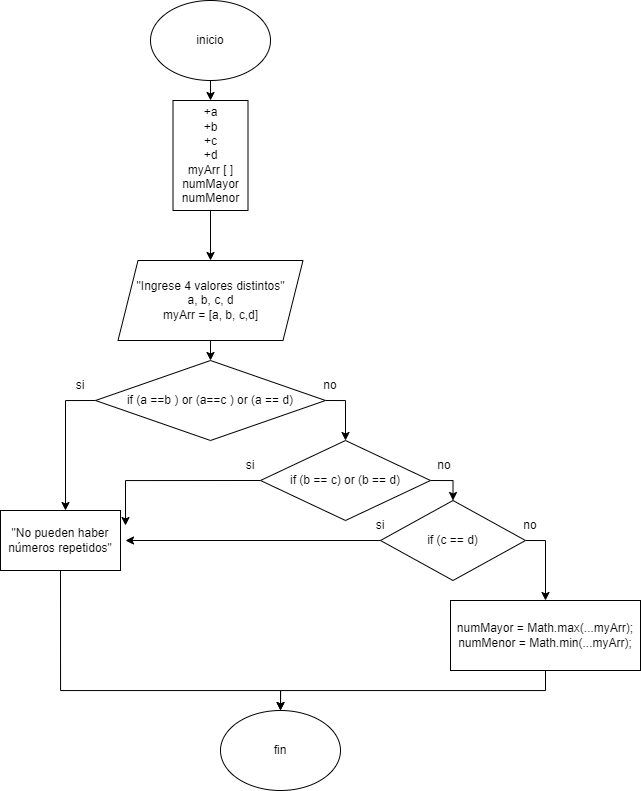

The diagram above was exported from draw.io. Its source (the exported page's mxGraphModel, read from the mxfile embedded in the PNG):
<mxGraphModel dx="1455" dy="645" grid="1" gridSize="10" guides="1" tooltips="1" connect="1" arrows="1" fold="1" page="1" pageScale="1" pageWidth="827" pageHeight="1169" math="0" shadow="0">
  <root>
    <mxCell id="0" />
    <mxCell id="1" parent="0" />
    <mxCell id="v7jsVIImtSeYC4EN-HUw-23" style="edgeStyle=orthogonalEdgeStyle;rounded=0;orthogonalLoop=1;jettySize=auto;html=1;exitX=0.5;exitY=1;exitDx=0;exitDy=0;entryX=0.5;entryY=0;entryDx=0;entryDy=0;" edge="1" parent="1" source="v7jsVIImtSeYC4EN-HUw-3" target="v7jsVIImtSeYC4EN-HUw-21">
      <mxGeometry relative="1" as="geometry" />
    </mxCell>
    <mxCell id="v7jsVIImtSeYC4EN-HUw-3" value="inicio" style="ellipse;whiteSpace=wrap;html=1;" vertex="1" parent="1">
      <mxGeometry x="150" y="10" width="120" height="80" as="geometry" />
    </mxCell>
    <mxCell id="v7jsVIImtSeYC4EN-HUw-4" value="fin" style="ellipse;whiteSpace=wrap;html=1;" vertex="1" parent="1">
      <mxGeometry x="220" y="720" width="120" height="80" as="geometry" />
    </mxCell>
    <mxCell id="v7jsVIImtSeYC4EN-HUw-38" style="edgeStyle=orthogonalEdgeStyle;rounded=0;orthogonalLoop=1;jettySize=auto;html=1;exitX=0.5;exitY=1;exitDx=0;exitDy=0;entryX=0.5;entryY=0;entryDx=0;entryDy=0;" edge="1" parent="1" source="v7jsVIImtSeYC4EN-HUw-6" target="v7jsVIImtSeYC4EN-HUw-29">
      <mxGeometry relative="1" as="geometry" />
    </mxCell>
    <mxCell id="v7jsVIImtSeYC4EN-HUw-6" value="&quot;Ingrese 4 valores distintos&quot;&lt;br&gt;a, b, c, d&lt;br&gt;myArr = [a, b, c,d]" style="shape=parallelogram;perimeter=parallelogramPerimeter;whiteSpace=wrap;html=1;fixedSize=1;" vertex="1" parent="1">
      <mxGeometry x="117.5" y="270" width="185" height="80" as="geometry" />
    </mxCell>
    <mxCell id="v7jsVIImtSeYC4EN-HUw-22" style="edgeStyle=orthogonalEdgeStyle;rounded=0;orthogonalLoop=1;jettySize=auto;html=1;exitX=0.5;exitY=1;exitDx=0;exitDy=0;entryX=0.5;entryY=0;entryDx=0;entryDy=0;" edge="1" parent="1" source="v7jsVIImtSeYC4EN-HUw-21" target="v7jsVIImtSeYC4EN-HUw-6">
      <mxGeometry relative="1" as="geometry">
        <mxPoint x="205" y="250" as="sourcePoint" />
      </mxGeometry>
    </mxCell>
    <mxCell id="v7jsVIImtSeYC4EN-HUw-21" value="+a&lt;br&gt;+b&lt;br&gt;+c&lt;br&gt;+d&lt;br&gt;myArr [ ]&lt;br&gt;numMayor&lt;br&gt;numMenor" style="rounded=0;whiteSpace=wrap;html=1;" vertex="1" parent="1">
      <mxGeometry x="172.5" y="110" width="75" height="110" as="geometry" />
    </mxCell>
    <mxCell id="v7jsVIImtSeYC4EN-HUw-32" style="edgeStyle=orthogonalEdgeStyle;rounded=0;orthogonalLoop=1;jettySize=auto;html=1;exitX=1;exitY=0.5;exitDx=0;exitDy=0;entryX=0.5;entryY=0;entryDx=0;entryDy=0;" edge="1" parent="1" source="v7jsVIImtSeYC4EN-HUw-29" target="v7jsVIImtSeYC4EN-HUw-30">
      <mxGeometry relative="1" as="geometry" />
    </mxCell>
    <mxCell id="v7jsVIImtSeYC4EN-HUw-35" style="edgeStyle=orthogonalEdgeStyle;rounded=0;orthogonalLoop=1;jettySize=auto;html=1;exitX=0;exitY=0.5;exitDx=0;exitDy=0;entryX=0.5;entryY=0;entryDx=0;entryDy=0;" edge="1" parent="1" source="v7jsVIImtSeYC4EN-HUw-29">
      <mxGeometry relative="1" as="geometry">
        <mxPoint x="65" y="520" as="targetPoint" />
      </mxGeometry>
    </mxCell>
    <mxCell id="v7jsVIImtSeYC4EN-HUw-29" value="if (a ==b ) or (a==c ) or (a == d)" style="rhombus;whiteSpace=wrap;html=1;" vertex="1" parent="1">
      <mxGeometry x="95" y="370" width="230" height="80" as="geometry" />
    </mxCell>
    <mxCell id="v7jsVIImtSeYC4EN-HUw-33" style="edgeStyle=orthogonalEdgeStyle;rounded=0;orthogonalLoop=1;jettySize=auto;html=1;exitX=1;exitY=0.5;exitDx=0;exitDy=0;entryX=0.5;entryY=0;entryDx=0;entryDy=0;" edge="1" parent="1" source="v7jsVIImtSeYC4EN-HUw-30" target="v7jsVIImtSeYC4EN-HUw-31">
      <mxGeometry relative="1" as="geometry" />
    </mxCell>
    <mxCell id="v7jsVIImtSeYC4EN-HUw-36" style="edgeStyle=orthogonalEdgeStyle;rounded=0;orthogonalLoop=1;jettySize=auto;html=1;exitX=0;exitY=0.5;exitDx=0;exitDy=0;entryX=1;entryY=0.25;entryDx=0;entryDy=0;" edge="1" parent="1" source="v7jsVIImtSeYC4EN-HUw-30">
      <mxGeometry relative="1" as="geometry">
        <mxPoint x="125" y="535" as="targetPoint" />
      </mxGeometry>
    </mxCell>
    <mxCell id="v7jsVIImtSeYC4EN-HUw-30" value="if (b == c) or (b == d)" style="rhombus;whiteSpace=wrap;html=1;" vertex="1" parent="1">
      <mxGeometry x="260" y="450" width="170" height="80" as="geometry" />
    </mxCell>
    <mxCell id="v7jsVIImtSeYC4EN-HUw-37" style="edgeStyle=orthogonalEdgeStyle;rounded=0;orthogonalLoop=1;jettySize=auto;html=1;exitX=0;exitY=0.5;exitDx=0;exitDy=0;entryX=1;entryY=0.5;entryDx=0;entryDy=0;" edge="1" parent="1" source="v7jsVIImtSeYC4EN-HUw-31">
      <mxGeometry relative="1" as="geometry">
        <mxPoint x="125" y="550" as="targetPoint" />
      </mxGeometry>
    </mxCell>
    <mxCell id="v7jsVIImtSeYC4EN-HUw-46" style="edgeStyle=orthogonalEdgeStyle;rounded=0;orthogonalLoop=1;jettySize=auto;html=1;exitX=1;exitY=0.5;exitDx=0;exitDy=0;entryX=0.5;entryY=0;entryDx=0;entryDy=0;" edge="1" parent="1" source="v7jsVIImtSeYC4EN-HUw-31" target="v7jsVIImtSeYC4EN-HUw-45">
      <mxGeometry relative="1" as="geometry" />
    </mxCell>
    <mxCell id="v7jsVIImtSeYC4EN-HUw-31" value="if (c == d)" style="rhombus;whiteSpace=wrap;html=1;" vertex="1" parent="1">
      <mxGeometry x="380" y="510" width="145" height="80" as="geometry" />
    </mxCell>
    <mxCell id="v7jsVIImtSeYC4EN-HUw-48" style="edgeStyle=orthogonalEdgeStyle;rounded=0;orthogonalLoop=1;jettySize=auto;html=1;exitX=0.5;exitY=1;exitDx=0;exitDy=0;" edge="1" parent="1" source="v7jsVIImtSeYC4EN-HUw-34">
      <mxGeometry relative="1" as="geometry">
        <mxPoint x="280" y="720" as="targetPoint" />
        <Array as="points">
          <mxPoint x="60" y="700" />
          <mxPoint x="280" y="700" />
        </Array>
      </mxGeometry>
    </mxCell>
    <mxCell id="v7jsVIImtSeYC4EN-HUw-34" value="&quot;No pueden haber números repetidos&quot;" style="rounded=0;whiteSpace=wrap;html=1;" vertex="1" parent="1">
      <mxGeometry y="520" width="120" height="60" as="geometry" />
    </mxCell>
    <mxCell id="v7jsVIImtSeYC4EN-HUw-39" value="si" style="text;html=1;strokeColor=none;fillColor=none;align=center;verticalAlign=middle;whiteSpace=wrap;rounded=0;" vertex="1" parent="1">
      <mxGeometry x="50" y="380" width="60" height="30" as="geometry" />
    </mxCell>
    <mxCell id="v7jsVIImtSeYC4EN-HUw-40" value="no" style="text;html=1;strokeColor=none;fillColor=none;align=center;verticalAlign=middle;whiteSpace=wrap;rounded=0;" vertex="1" parent="1">
      <mxGeometry x="300" y="380" width="60" height="30" as="geometry" />
    </mxCell>
    <mxCell id="v7jsVIImtSeYC4EN-HUw-41" value="no" style="text;html=1;strokeColor=none;fillColor=none;align=center;verticalAlign=middle;whiteSpace=wrap;rounded=0;" vertex="1" parent="1">
      <mxGeometry x="414" y="460" width="60" height="30" as="geometry" />
    </mxCell>
    <mxCell id="v7jsVIImtSeYC4EN-HUw-42" value="no" style="text;html=1;strokeColor=none;fillColor=none;align=center;verticalAlign=middle;whiteSpace=wrap;rounded=0;" vertex="1" parent="1">
      <mxGeometry x="500" y="520" width="60" height="30" as="geometry" />
    </mxCell>
    <mxCell id="v7jsVIImtSeYC4EN-HUw-43" value="si" style="text;html=1;strokeColor=none;fillColor=none;align=center;verticalAlign=middle;whiteSpace=wrap;rounded=0;" vertex="1" parent="1">
      <mxGeometry x="220" y="460" width="60" height="30" as="geometry" />
    </mxCell>
    <mxCell id="v7jsVIImtSeYC4EN-HUw-44" value="si" style="text;html=1;strokeColor=none;fillColor=none;align=center;verticalAlign=middle;whiteSpace=wrap;rounded=0;" vertex="1" parent="1">
      <mxGeometry x="350" y="520" width="60" height="30" as="geometry" />
    </mxCell>
    <mxCell id="v7jsVIImtSeYC4EN-HUw-47" style="edgeStyle=orthogonalEdgeStyle;rounded=0;orthogonalLoop=1;jettySize=auto;html=1;exitX=0.5;exitY=1;exitDx=0;exitDy=0;entryX=0.5;entryY=0;entryDx=0;entryDy=0;" edge="1" parent="1" source="v7jsVIImtSeYC4EN-HUw-45" target="v7jsVIImtSeYC4EN-HUw-4">
      <mxGeometry relative="1" as="geometry" />
    </mxCell>
    <mxCell id="v7jsVIImtSeYC4EN-HUw-45" value="numMayor = Math.max(...myArr);&lt;br&gt;numMenor = Math.min(...myArr);" style="rounded=0;whiteSpace=wrap;html=1;" vertex="1" parent="1">
      <mxGeometry x="450" y="610" width="190" height="70" as="geometry" />
    </mxCell>
  </root>
</mxGraphModel>